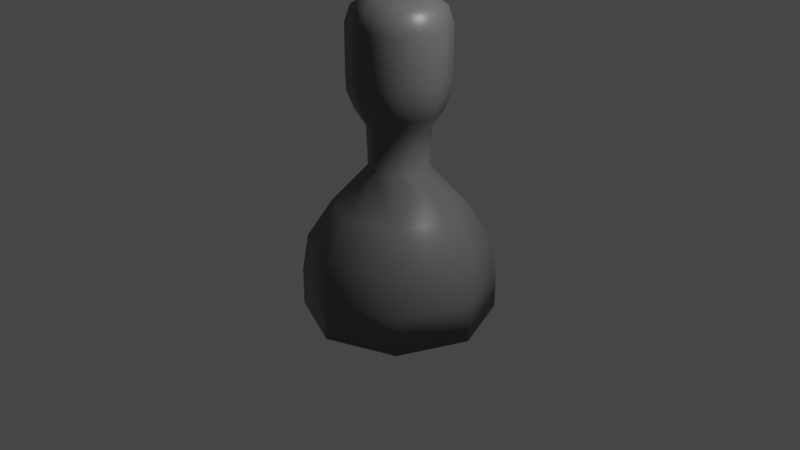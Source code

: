 # Source: thruster_01.blend  (saved by Blender 2.90.8; exported with 4.5.12 LTS)
import bpy
from mathutils import Matrix  # noqa: F401  (used for matrix-valued properties, if any)

bpy.ops.wm.read_factory_settings(use_empty=True)
scene = bpy.context.scene
scene.name = 'Scene'

# ---- collections
col_collection = bpy.data.collections.new('Collection'); scene.collection.children.link(col_collection)

# ---- materials (node trees are filled in below, after node groups)
mat_material = bpy.data.materials.new('Material')
mat_material.alpha_threshold = 0.0
mat_material.use_transparent_shadow = False
mat_material.line_color = (0.0, 0.0, 0.0, 1.0)

# ---- material node trees
mat_material.use_nodes = True; mat_material.node_tree.nodes.clear()
_N = mat_material.node_tree.nodes; _L = mat_material.node_tree.links
n0 = _N.new('ShaderNodeOutputMaterial'); n0.name = 'Material Output'; n0.location = (300, 300)
n1 = _N.new('ShaderNodeBsdfPrincipled'); n1.name = 'Principled BSDF'; n1.location = (10, 300)
n1.distribution = 'GGX'
n1.subsurface_method = 'BURLEY'
n1.inputs[0].default_value = (0.1452, 0.1452, 0.1452, 1.0)
n1.inputs[2].default_value = 0.4
n1.inputs[3].default_value = 1.45
n1.inputs[27].default_value = (0.0, 0.0, 0.0, 1.0)
n1.inputs[28].default_value = 1.0
_L.new(n1.outputs[0], n0.inputs[0])
n0.is_active_output = True

# ---- world
world_world = bpy.data.worlds.new('World'); scene.world = world_world
world_world.use_nodes = True; world_world.node_tree.nodes.clear()
_N = world_world.node_tree.nodes; _L = world_world.node_tree.links
n0 = _N.new('ShaderNodeOutputWorld'); n0.name = 'World Output'; n0.location = (300, 300)
n1 = _N.new('ShaderNodeBackground'); n1.name = 'Background'; n1.location = (10, 300)
n1.inputs[0].default_value = (0.05088, 0.05088, 0.05088, 1.0)
_L.new(n1.outputs[0], n0.inputs[0])
n0.is_active_output = True
world_world.color = (0.05088, 0.05088, 0.05088)
world_world.use_sun_shadow = False
world_world.sun_shadow_jitter_overblur = 0.0

# ---- cameras
cam_camera = bpy.data.cameras.new('Camera')
cam_camera.clip_end = 100.0
cam_camera.ortho_scale = 7.314

# ---- lights
light_light = bpy.data.lights.new('Light', 'POINT')
light_light.transmission_factor = 0.0
light_light.energy = 1000.0
light_light.shadow_soft_size = 0.1
light_light.shadow_maximum_resolution = 0.006
light_light.use_absolute_resolution = True

# ---- meshes
me_cube = bpy.data.meshes.new('Cube')
me_cube.from_pydata([(0.2278, 0.2278, 1.0), (0.707, 0.707, -1.0), (0.2278, -0.2278, 1.0), (0.707, -0.707, -1.0), (-0.2278, 0.2278, 1.0), (-0.707, 0.707, -1.0), (-0.2278, -0.2278, 1.0), (-0.707, -0.707, -1.0), (-1.0, 0.0, -1.0), (0.3222, -4.853e-10, 1.0), (-0.3222, -4.853e-10, 1.0), (1.0, 0.0, -1.0), (0.0, 1.0, -1.0), (0.0, -0.3222, 1.0), (0.0, -1.0, -1.0), (0.0, 0.3222, 1.0), (-0.9179, 0.0, -0.6077), (0.0, -0.5065, 1.362), (0.2187, 0.2187, 0.6), (0.4801, 0.4801, 0.2), (0.6617, 0.6617, -0.2), (0.707, 0.707, -0.6), (-0.707, -0.707, -0.6), (-0.6617, -0.6617, -0.2), (-0.4801, -0.4801, 0.2), (-0.2187, -0.2187, 0.6), (0.2187, -0.2187, 0.6), (0.4801, -0.4801, 0.2), (0.6617, -0.6617, -0.2), (0.707, -0.707, -0.6), (-0.2187, 0.2187, 0.6), (-0.4801, 0.4801, 0.2), (-0.6617, 0.6617, -0.2), (-0.707, 0.707, -0.6), (0.3093, -4.853e-10, 0.6), (0.6791, 0.0, 0.2), (0.936, 0.0, -0.2), (1.0, 0.0, -0.6), (-0.3093, -4.853e-10, 0.6), (-0.6791, 0.0, 0.2), (-0.936, 0.0, -0.2), (-1.0, 0.0, -0.6), (0.0, 0.3093, 0.6), (0.0, 0.6791, 0.2), (0.0, 0.936, -0.2), (0.0, 1.0, -0.6), (0.0, -0.3093, 0.6), (0.0, -0.6791, 0.2), (0.0, -0.936, -0.2), (0.0, -1.0, -0.6), (0.0, -0.4407, 1.191), (-0.3116, -0.3116, 1.191), (0.4407, -5.748e-10, 1.191), (0.3116, -0.3116, 1.191), (-0.4407, -5.748e-10, 1.191), (-0.3116, 0.3116, 1.191), (0.0, 0.4407, 1.191), (0.3116, 0.3116, 1.191), (0.0, -0.5152, 1.517), (-0.3581, -0.3581, 1.362), (0.5065, -7.982e-10, 1.362), (0.3581, -0.3581, 1.362), (-0.5065, -7.982e-10, 1.362), (-0.3581, 0.3581, 1.362), (0.0, 0.5065, 1.362), (0.3581, 0.3581, 1.362), (0.0, -0.5152, 2.038), (-0.3643, -0.3643, 1.517), (0.5152, -8.943e-10, 1.517), (0.3643, -0.3643, 1.517), (-0.5152, -8.943e-10, 1.517), (-0.3643, 0.3643, 1.517), (0.0, 0.5152, 1.517), (0.3643, 0.3643, 1.517), (0.0, -0.4581, 2.21), (-0.3643, -0.3643, 2.038), (0.5152, -8.943e-10, 2.038), (0.3643, -0.3643, 2.038), (-0.5152, -8.943e-10, 2.038), (-0.3643, 0.3643, 2.038), (0.0, 0.5152, 2.038), (0.3643, 0.3643, 2.038), (0.0, -0.3043, 2.31), (-0.3238, -0.3238, 2.21), (0.4581, -1.145e-09, 2.21), (0.3238, -0.3238, 2.21), (-0.4581, -1.145e-09, 2.21), (-0.3238, 0.3238, 2.21), (0.0, 0.4581, 2.21), (0.3238, 0.3238, 2.21), (-0.9179, 0.0, -1.0), (-0.2151, -0.2151, 2.31), (0.3043, -1.827e-09, 2.31), (0.2151, -0.2151, 2.31), (-0.3043, -1.827e-09, 2.31), (-0.2151, 0.2151, 2.31), (0.0, 0.3043, 2.31), (0.2151, 0.2151, 2.31), (0.0, -1.827e-09, 2.31), (-0.649, -0.649, -1.0), (0.0, 0.9179, -1.0), (-0.649, 0.649, -1.0), (0.0, -0.9179, -1.0), (0.649, -0.649, -1.0), (0.9179, 0.0, -1.0), (0.649, 0.649, -1.0), (-0.825, 0.0, -0.1975), (-0.649, -0.649, -0.6077), (0.0, 0.9179, -0.6077), (-0.649, 0.649, -0.6077), (0.0, -0.9179, -0.6077), (0.649, -0.649, -0.6077), (0.9179, 0.0, -0.6077), (0.649, 0.649, -0.6077), (-0.5708, 0.0, 0.1975), (-0.5833, -0.5833, -0.1975), (6.704e-10, 0.825, -0.1975), (-0.5833, 0.5833, -0.1975), (6.704e-10, -0.825, -0.1975), (0.5833, -0.5833, -0.1975), (0.825, 0.0, -0.1975), (0.5833, 0.5833, -0.1975), (-0.2094, 0.0, 0.5963), (-0.4035, -0.4035, 0.1975), (2.528e-09, 0.5708, 0.1975), (-0.4035, 0.4035, 0.1975), (2.528e-09, -0.5708, 0.1975), (0.4035, -0.4035, 0.1975), (0.5708, 0.0, 0.1975), (0.4035, 0.4035, 0.1975), (-0.2094, 0.0, 0.9988), (-0.148, -0.148, 0.5963), (1.105e-09, 0.2094, 0.5963), (-0.148, 0.148, 0.5963), (1.105e-09, -0.2094, 0.5963), (0.148, -0.148, 0.5963), (0.2094, 0.0, 0.5963), (0.148, 0.148, 0.5963), (-0.3326, 0.0, 1.185), (-0.148, -0.148, 0.9988), (1.105e-09, 0.2094, 0.9988), (-0.148, 0.148, 0.9988), (1.105e-09, -0.2094, 0.9988), (0.148, -0.148, 0.9988), (0.2094, 0.0, 0.9988), (0.148, 0.148, 0.9988), (-0.3836, 0.0, 1.356), (-0.2351, -0.2351, 1.185), (-2.653e-10, 0.3326, 1.185), (-0.2351, 0.2351, 1.185), (-2.653e-10, -0.3326, 1.185), (0.2351, -0.2351, 1.185), (0.3326, 0.0, 1.185), (0.2351, 0.2351, 1.185), (-0.3927, 0.0, 1.512), (-0.2712, -0.2712, 1.356), (-4.769e-11, 0.3836, 1.356), (-0.2712, 0.2712, 1.356), (-4.769e-11, -0.3836, 1.356), (0.2712, -0.2712, 1.356), (0.3836, 0.0, 1.356), (0.2712, 0.2712, 1.356), (-0.3927, 0.0, 2.036), (-0.2776, -0.2776, 1.512), (-1.271e-10, 0.3927, 1.512), (-0.2776, 0.2776, 1.512), (-1.271e-10, -0.3927, 1.512), (0.2776, -0.2776, 1.512), (0.3927, 0.0, 1.512), (0.2776, 0.2776, 1.512), (-0.3126, 0.0, 2.21), (-0.2776, -0.2776, 2.036), (-1.271e-10, 0.3927, 2.036), (-0.2776, 0.2776, 2.036), (-1.271e-10, -0.3927, 2.036), (0.2776, -0.2776, 2.036), (0.3927, 0.0, 2.036), (0.2776, 0.2776, 2.036), (-0.221, -0.221, 2.21), (5.715e-10, 0.3126, 2.21), (-0.221, 0.221, 2.21), (5.715e-10, -0.3126, 2.21), (0.221, -0.221, 2.21), (0.3126, 0.0, 2.21), (0.221, 0.221, 2.21), (5.715e-10, 0.0, 2.21)], [], [(9, 0, 57, 52), (46, 13, 6, 25), (38, 10, 4, 30), (7, 8, 90, 99), (34, 9, 2, 26), (42, 15, 0, 18), (18, 0, 9, 34), (14, 7, 99, 102), (25, 6, 10, 38), (6, 13, 50, 51), (0, 15, 56, 57), (11, 3, 103, 104), (30, 4, 15, 42), (3, 14, 102, 103), (26, 2, 13, 46), (13, 2, 53, 50), (3, 29, 49, 14), (29, 28, 48, 49), (28, 27, 47, 48), (27, 26, 46, 47), (5, 33, 45, 12), (33, 32, 44, 45), (32, 31, 43, 44), (31, 30, 42, 43), (7, 22, 41, 8), (22, 23, 40, 41), (23, 24, 39, 40), (24, 25, 38, 39), (1, 21, 37, 11), (21, 20, 36, 37), (20, 19, 35, 36), (19, 18, 34, 35), (12, 45, 21, 1), (45, 44, 20, 21), (44, 43, 19, 20), (43, 42, 18, 19), (11, 37, 29, 3), (37, 36, 28, 29), (36, 35, 27, 28), (35, 34, 26, 27), (8, 41, 33, 5), (41, 40, 32, 33), (40, 39, 31, 32), (39, 38, 30, 31), (14, 49, 22, 7), (49, 48, 23, 22), (48, 47, 24, 23), (47, 46, 25, 24), (54, 51, 59, 62), (50, 53, 61, 17), (51, 50, 17, 59), (55, 54, 62, 63), (4, 10, 54, 55), (2, 9, 52, 53), (10, 6, 51, 54), (15, 4, 55, 56), (59, 17, 58, 67), (63, 62, 70, 71), (60, 65, 73, 68), (64, 63, 71, 72), (57, 56, 64, 65), (53, 52, 60, 61), (56, 55, 63, 64), (52, 57, 65, 60), (68, 73, 81, 76), (72, 71, 79, 80), (69, 68, 76, 77), (73, 72, 80, 81), (17, 61, 69, 58), (62, 59, 67, 70), (65, 64, 72, 73), (61, 60, 68, 69), (77, 76, 84, 85), (81, 80, 88, 89), (78, 75, 83, 86), (66, 77, 85, 74), (71, 70, 78, 79), (67, 58, 66, 75), (58, 69, 77, 66), (70, 67, 75, 78), (74, 85, 93, 82), (83, 74, 82, 91), (87, 86, 94, 95), (84, 89, 97, 92), (80, 79, 87, 88), (76, 81, 89, 84), (79, 78, 86, 87), (75, 66, 74, 83), (98, 94, 91, 82), (96, 95, 94, 98), (97, 96, 98, 92), (92, 98, 82, 93), (86, 83, 91, 94), (89, 88, 96, 97), (85, 84, 92, 93), (88, 87, 95, 96), (102, 99, 107, 110), (101, 100, 108, 109), (105, 104, 112, 113), (104, 103, 111, 112), (1, 11, 104, 105), (12, 1, 105, 100), (8, 5, 101, 90), (5, 12, 100, 101), (113, 112, 120, 121), (112, 111, 119, 120), (108, 113, 121, 116), (107, 16, 106, 115), (90, 101, 109, 16), (103, 102, 110, 111), (99, 90, 16, 107), (100, 105, 113, 108), (116, 121, 129, 124), (115, 106, 114, 123), (119, 118, 126, 127), (106, 117, 125, 114), (109, 108, 116, 117), (110, 107, 115, 118), (16, 109, 117, 106), (111, 110, 118, 119), (127, 126, 134, 135), (114, 125, 133, 122), (126, 123, 131, 134), (125, 124, 132, 133), (120, 119, 127, 128), (121, 120, 128, 129), (117, 116, 124, 125), (118, 115, 123, 126), (133, 132, 140, 141), (137, 136, 144, 145), (136, 135, 143, 144), (132, 137, 145, 140), (123, 114, 122, 131), (124, 129, 137, 132), (128, 127, 135, 136), (129, 128, 136, 137), (144, 143, 151, 152), (140, 145, 153, 148), (139, 130, 138, 147), (143, 142, 150, 151), (134, 131, 139, 142), (122, 133, 141, 130), (135, 134, 142, 143), (131, 122, 130, 139), (147, 138, 146, 155), (151, 150, 158, 159), (138, 149, 157, 146), (150, 147, 155, 158), (145, 144, 152, 153), (141, 140, 148, 149), (142, 139, 147, 150), (130, 141, 149, 138), (146, 157, 165, 154), (158, 155, 163, 166), (157, 156, 164, 165), (161, 160, 168, 169), (148, 153, 161, 156), (152, 151, 159, 160), (153, 152, 160, 161), (149, 148, 156, 157), (165, 164, 172, 173), (169, 168, 176, 177), (168, 167, 175, 176), (164, 169, 177, 172), (159, 158, 166, 167), (155, 146, 154, 163), (156, 161, 169, 164), (160, 159, 167, 168), (172, 177, 184, 179), (171, 162, 170, 178), (175, 174, 181, 182), (162, 173, 180, 170), (166, 163, 171, 174), (154, 165, 173, 162), (167, 166, 174, 175), (163, 154, 162, 171), (185, 183, 182, 181), (179, 184, 183, 185), (180, 179, 185, 170), (170, 185, 181, 178), (176, 175, 182, 183), (177, 176, 183, 184), (173, 172, 179, 180), (174, 171, 178, 181)])
me_cube.polygons.foreach_set('use_smooth', [1, 1, 1, 0, 1, 1, 1, 0, 1, 1, 1, 0, 1, 0, 1, 1, 1, 1, 1, 1, 1, 1, 1, 1, 1, 1, 1, 1, 1, 1, 1, 1, 1, 1, 1, 1, 1, 1, 1, 1, 1, 1, 1, 1, 1, 1, 1, 1, 1, 1, 1, 1, 1, 1, 1, 1, 1, 1, 1, 1, 1, 1, 1, 1, 1, 1, 1, 1, 1, 1, 1, 1, 1, 1, 1, 1, 1, 1, 1, 1, 1, 1, 1, 1, 1, 1, 1, 1, 1, 1, 1, 1, 1, 1, 1, 1, 1, 1, 1, 1, 0, 0, 0, 0, 1, 1, 1, 1, 1, 1, 1, 1, 1, 1, 1, 1, 1, 1, 1, 1, 1, 1, 1, 1, 1, 1, 1, 1, 1, 1, 1, 1, 1, 1, 1, 1, 1, 1, 1, 1, 1, 1, 1, 1, 1, 1, 1, 1, 1, 1, 1, 1, 1, 1, 1, 1, 1, 1, 1, 1, 1, 1, 1, 1, 1, 1, 1, 1, 1, 1, 1, 1, 1, 1, 1, 1, 1, 1, 1, 1, 1, 1, 1, 1])
_uv = me_cube.uv_layers.new(name='UVMap')
_uv.uv.foreach_set('vector', [0.4477, 0.3102, 0.4857, 0.3102, 0.4926, 0.3399, 0.4407, 0.3399, 0.09932, 0.251, 0.09749, 0.1894, 0.1244, 0.1891, 0.1251, 0.2507, 0.7093, 0.251, 0.7075, 0.1894, 0.7344, 0.1891, 0.7351, 0.2507, 0.8593, 0.5474, 0.9682, 0.5023, 0.9682, 0.5149, 0.8682, 0.5563, 0.3074, 0.2483, 0.3092, 0.3099, 0.2823, 0.3102, 0.2816, 0.2486, 0.5107, 0.2483, 0.5125, 0.3099, 0.4857, 0.3102, 0.4849, 0.2486, 0.4849, 0.2486, 0.4857, 0.3102, 0.4477, 0.3102, 0.4484, 0.2486, 0.8141, 0.6562, 0.8593, 0.5474, 0.8682, 0.5563, 0.8268, 0.6562, 0.1251, 0.2507, 0.1244, 0.1891, 0.1623, 0.1891, 0.1616, 0.2507, 0.1244, 0.1891, 0.09749, 0.1894, 0.08061, 0.1599, 0.1174, 0.1594, 0.4857, 0.3102, 0.5125, 0.3099, 0.5294, 0.3394, 0.4926, 0.3399, 0.9682, 0.8102, 0.8593, 0.7651, 0.8682, 0.7562, 0.9682, 0.7976, 0.7351, 0.2507, 0.7344, 0.1891, 0.7724, 0.1891, 0.7716, 0.2507, 0.8593, 0.7651, 0.8141, 0.6562, 0.8268, 0.6562, 0.8682, 0.7562, 0.2816, 0.2486, 0.2823, 0.3102, 0.2443, 0.3102, 0.2451, 0.2486, 0.2443, 0.3102, 0.2823, 0.3102, 0.2893, 0.3399, 0.2373, 0.3399, 0.3223, 0.003581, 0.3223, 0.06516, 0.2043, 0.06516, 0.2043, 0.003581, 0.3223, 0.06516, 0.3185, 0.1266, 0.2081, 0.1266, 0.2043, 0.06516, 0.3185, 0.1266, 0.3033, 0.1877, 0.2233, 0.1877, 0.2081, 0.1266, 0.3033, 0.1877, 0.2816, 0.2486, 0.2451, 0.2486, 0.2233, 0.1877, 0.6944, 0.4957, 0.6944, 0.4341, 0.8123, 0.4341, 0.8123, 0.4957, 0.6944, 0.4341, 0.6982, 0.3726, 0.8086, 0.3726, 0.8123, 0.4341, 0.6982, 0.3726, 0.7133, 0.3115, 0.7934, 0.3115, 0.8086, 0.3726, 0.7133, 0.3115, 0.7351, 0.2507, 0.7716, 0.2507, 0.7934, 0.3115, 0.08442, 0.4957, 0.08442, 0.4341, 0.2023, 0.4341, 0.2023, 0.4957, 0.08442, 0.4341, 0.08819, 0.3726, 0.1986, 0.3726, 0.2023, 0.4341, 0.08819, 0.3726, 0.1033, 0.3115, 0.1834, 0.3115, 0.1986, 0.3726, 0.1033, 0.3115, 0.1251, 0.2507, 0.1616, 0.2507, 0.1834, 0.3115, 0.5256, 0.003581, 0.5256, 0.06516, 0.4077, 0.06516, 0.4077, 0.00358, 0.5256, 0.06516, 0.5218, 0.1266, 0.4115, 0.1266, 0.4077, 0.06516, 0.5218, 0.1266, 0.5067, 0.1877, 0.4266, 0.1877, 0.4115, 0.1266, 0.5067, 0.1877, 0.4849, 0.2486, 0.4484, 0.2486, 0.4266, 0.1877, 0.609, 0.002472, 0.609, 0.06406, 0.5256, 0.06516, 0.5256, 0.003581, 0.609, 0.06406, 0.5999, 0.1256, 0.5218, 0.1266, 0.5256, 0.06516, 0.5999, 0.1256, 0.5633, 0.187, 0.5067, 0.1877, 0.5218, 0.1266, 0.8136, 0.8122, 0.8663, 0.834, 0.8663, 0.8704, 0.8136, 0.8922, 0.4057, 0.002472, 0.4057, 0.06406, 0.3223, 0.06516, 0.3223, 0.003581, 0.4057, 0.06406, 0.3966, 0.1256, 0.3185, 0.1266, 0.3223, 0.06516, 0.3966, 0.1256, 0.36, 0.187, 0.3033, 0.1877, 0.3185, 0.1266, 0.5602, 0.8107, 0.6128, 0.8325, 0.6128, 0.8689, 0.5602, 0.8907, 0.611, 0.4968, 0.611, 0.4352, 0.6944, 0.4341, 0.6944, 0.4957, 0.611, 0.4352, 0.6201, 0.3737, 0.6982, 0.3726, 0.6944, 0.4341, 0.6201, 0.3737, 0.6567, 0.3123, 0.7133, 0.3115, 0.6982, 0.3726, 0.6134, 0.8107, 0.666, 0.8325, 0.666, 0.8689, 0.6134, 0.8907, 0.001007, 0.4968, 0.001007, 0.4352, 0.08442, 0.4341, 0.08442, 0.4957, 0.001007, 0.4352, 0.01012, 0.3737, 0.08819, 0.3726, 0.08442, 0.4341, 0.01012, 0.3737, 0.04669, 0.3123, 0.1033, 0.3115, 0.08819, 0.3726, 0.8668, 0.8122, 0.9194, 0.834, 0.9194, 0.8704, 0.8668, 0.8922, 0.1693, 0.1594, 0.1174, 0.1594, 0.1135, 0.133, 0.1732, 0.133, 0.2373, 0.3399, 0.2893, 0.3399, 0.2932, 0.3662, 0.2335, 0.3662, 0.1174, 0.1594, 0.08061, 0.1599, 0.07126, 0.1336, 0.1135, 0.133, 0.7274, 0.1594, 0.6906, 0.1599, 0.6813, 0.1336, 0.7235, 0.133, 0.7344, 0.1891, 0.7075, 0.1894, 0.6906, 0.1599, 0.7274, 0.1594, 0.2823, 0.3102, 0.3092, 0.3099, 0.3261, 0.3394, 0.2893, 0.3399, 0.1623, 0.1891, 0.1244, 0.1891, 0.1174, 0.1594, 0.1693, 0.1594, 0.7724, 0.1891, 0.7344, 0.1891, 0.7274, 0.1594, 0.7794, 0.1594, 0.1135, 0.133, 0.07126, 0.1336, 0.07001, 0.1096, 0.113, 0.1091, 0.7235, 0.133, 0.6813, 0.1336, 0.68, 0.1096, 0.723, 0.1091, 0.4368, 0.3662, 0.4965, 0.3662, 0.497, 0.3902, 0.4363, 0.3902, 0.7832, 0.133, 0.7235, 0.133, 0.723, 0.1091, 0.7838, 0.1091, 0.4926, 0.3399, 0.5294, 0.3394, 0.5388, 0.3657, 0.4965, 0.3662, 0.2893, 0.3399, 0.3261, 0.3394, 0.3354, 0.3657, 0.2932, 0.3662, 0.7794, 0.1594, 0.7274, 0.1594, 0.7235, 0.133, 0.7832, 0.133, 0.4407, 0.3399, 0.4926, 0.3399, 0.4965, 0.3662, 0.4368, 0.3662, 0.4363, 0.3902, 0.497, 0.3902, 0.497, 0.4704, 0.4363, 0.4704, 0.7838, 0.1091, 0.723, 0.1091, 0.723, 0.02883, 0.7838, 0.02883, 0.2937, 0.3902, 0.3367, 0.3896, 0.3367, 0.4699, 0.2937, 0.4704, 0.497, 0.3902, 0.54, 0.3896, 0.54, 0.4699, 0.497, 0.4704, 0.2335, 0.3662, 0.2932, 0.3662, 0.2937, 0.3902, 0.2329, 0.3902, 0.1732, 0.133, 0.1135, 0.133, 0.113, 0.1091, 0.1737, 0.1091, 0.4965, 0.3662, 0.5388, 0.3657, 0.54, 0.3896, 0.497, 0.3902, 0.2932, 0.3662, 0.3354, 0.3657, 0.3367, 0.3896, 0.2937, 0.3902, 0.2937, 0.4704, 0.3367, 0.4699, 0.3285, 0.4963, 0.2903, 0.4968, 0.497, 0.4704, 0.54, 0.4699, 0.5319, 0.4963, 0.4937, 0.4968, 0.1737, 0.02883, 0.113, 0.02883, 0.1164, 0.002472, 0.1704, 0.002472, 0.2329, 0.4704, 0.2937, 0.4704, 0.2903, 0.4968, 0.2363, 0.4968, 0.723, 0.1091, 0.68, 0.1096, 0.68, 0.0294, 0.723, 0.02883, 0.113, 0.1091, 0.07001, 0.1096, 0.07001, 0.0294, 0.113, 0.02883, 0.2329, 0.3902, 0.2937, 0.3902, 0.2937, 0.4704, 0.2329, 0.4704, 0.1737, 0.1091, 0.113, 0.1091, 0.113, 0.02883, 0.1737, 0.02883, 0.7159, 0.5705, 0.7366, 0.5206, 0.7533, 0.5374, 0.7396, 0.5705, 0.7366, 0.6204, 0.7159, 0.5705, 0.7396, 0.5705, 0.7533, 0.6036, 0.7366, 0.6631, 0.7865, 0.6424, 0.7865, 0.6661, 0.7533, 0.6798, 0.7865, 0.7835, 0.7366, 0.7628, 0.7533, 0.7461, 0.7865, 0.7598, 0.7838, 0.02883, 0.723, 0.02883, 0.7264, 0.002472, 0.7804, 0.002472, 0.4363, 0.4704, 0.497, 0.4704, 0.4937, 0.4968, 0.4397, 0.4968, 0.723, 0.02883, 0.68, 0.0294, 0.6882, 0.00298, 0.7264, 0.002472, 0.113, 0.02883, 0.07001, 0.0294, 0.07815, 0.00298, 0.1164, 0.002472, 0.7865, 0.5705, 0.7865, 0.6174, 0.7533, 0.6036, 0.7396, 0.5705, 0.7396, 0.713, 0.7533, 0.6798, 0.7865, 0.6661, 0.7865, 0.713, 0.7533, 0.7461, 0.7396, 0.713, 0.7865, 0.713, 0.7865, 0.7598, 0.7865, 0.5237, 0.7865, 0.5705, 0.7396, 0.5705, 0.7533, 0.5374, 0.7865, 0.641, 0.7366, 0.6204, 0.7533, 0.6036, 0.7865, 0.6174, 0.7366, 0.7628, 0.7159, 0.713, 0.7396, 0.713, 0.7533, 0.7461, 0.7366, 0.5206, 0.7865, 0.5, 0.7865, 0.5237, 0.7533, 0.5374, 0.7159, 0.713, 0.7366, 0.6631, 0.7533, 0.6798, 0.7396, 0.713, 0.3742, 0.5028, 0.4508, 0.5018, 0.4508, 0.5621, 0.3742, 0.5632, 0.9225, 0.4982, 0.8143, 0.4982, 0.8143, 0.4379, 0.9225, 0.4379, 0.1092, 0.9975, 0.000924, 0.9975, 0.000924, 0.9371, 0.1092, 0.9371, 0.3724, 0.9965, 0.2958, 0.9975, 0.2958, 0.9371, 0.3724, 0.9361, 0.6059, 0.5459, 0.7148, 0.5008, 0.7148, 0.5135, 0.6148, 0.5549, 0.5607, 0.6548, 0.6059, 0.5459, 0.6148, 0.5549, 0.5734, 0.6548, 0.7148, 0.8088, 0.6059, 0.7636, 0.6148, 0.7547, 0.7148, 0.7961, 0.6059, 0.7636, 0.5607, 0.6548, 0.5734, 0.6548, 0.6148, 0.7547, 0.1092, 0.9371, 0.000924, 0.9371, 0.006405, 0.8738, 0.1037, 0.8738, 0.3724, 0.9361, 0.2958, 0.9371, 0.2903, 0.8738, 0.3591, 0.8729, 0.1857, 0.9361, 0.1092, 0.9371, 0.1037, 0.8738, 0.1725, 0.8729, 0.4508, 0.5621, 0.559, 0.5621, 0.5535, 0.6255, 0.4563, 0.6255, 0.9991, 0.4972, 0.9225, 0.4982, 0.9225, 0.4379, 0.9991, 0.4368, 0.2958, 0.9975, 0.1876, 0.9975, 0.1876, 0.9371, 0.2958, 0.9371, 0.4508, 0.5018, 0.559, 0.5018, 0.559, 0.5621, 0.4508, 0.5621, 0.1857, 0.9965, 0.1092, 0.9975, 0.1092, 0.9371, 0.1857, 0.9361, 0.1725, 0.8729, 0.1037, 0.8738, 0.0887, 0.8125, 0.1363, 0.8119, 0.4563, 0.6255, 0.5535, 0.6255, 0.5385, 0.6868, 0.4712, 0.6868, 0.2903, 0.8738, 0.1931, 0.8738, 0.208, 0.8125, 0.2753, 0.8125, 0.9859, 0.3736, 0.917, 0.3745, 0.9021, 0.3132, 0.9497, 0.3126, 0.9225, 0.4379, 0.8143, 0.4379, 0.8198, 0.3745, 0.917, 0.3745, 0.3742, 0.5632, 0.4508, 0.5621, 0.4563, 0.6255, 0.3874, 0.6264, 0.9991, 0.4368, 0.9225, 0.4379, 0.917, 0.3745, 0.9859, 0.3736, 0.2958, 0.9371, 0.1876, 0.9371, 0.1931, 0.8738, 0.2903, 0.8738, 0.2753, 0.8125, 0.208, 0.8125, 0.2294, 0.7504, 0.2541, 0.7504, 0.6116, 0.8915, 0.6116, 0.9587, 0.5602, 0.9374, 0.5602, 0.9128, 0.8136, 0.9602, 0.8136, 0.8929, 0.865, 0.9142, 0.865, 0.9389, 0.9021, 0.3132, 0.8348, 0.3132, 0.8561, 0.2511, 0.8808, 0.2511, 0.3591, 0.8729, 0.2903, 0.8738, 0.2753, 0.8125, 0.323, 0.8119, 0.1037, 0.8738, 0.006405, 0.8738, 0.0214, 0.8125, 0.0887, 0.8125, 0.917, 0.3745, 0.8198, 0.3745, 0.8348, 0.3132, 0.9021, 0.3132, 0.3874, 0.6264, 0.4563, 0.6255, 0.4712, 0.6868, 0.4236, 0.6874, 0.8808, 0.2511, 0.8561, 0.2511, 0.8561, 0.1892, 0.8808, 0.1892, 0.06741, 0.7504, 0.04272, 0.7504, 0.04272, 0.6884, 0.06741, 0.6884, 0.2715, 0.7502, 0.2541, 0.7504, 0.2541, 0.6884, 0.2715, 0.6882, 0.08487, 0.7502, 0.06741, 0.7504, 0.06741, 0.6884, 0.08487, 0.6882, 0.4712, 0.6868, 0.5385, 0.6868, 0.5172, 0.7489, 0.4925, 0.7489, 0.7158, 0.949, 0.7158, 0.8818, 0.7672, 0.903, 0.7672, 0.9277, 0.6648, 0.8915, 0.6648, 0.9587, 0.6134, 0.9374, 0.6134, 0.9128, 0.0887, 0.8125, 0.0214, 0.8125, 0.04272, 0.7504, 0.06741, 0.7504, 0.2715, 0.6882, 0.2541, 0.6884, 0.2613, 0.66, 0.2891, 0.6596, 0.08487, 0.6882, 0.06741, 0.6884, 0.07467, 0.66, 0.1024, 0.6596, 0.4925, 0.8108, 0.5172, 0.8108, 0.5245, 0.8393, 0.4853, 0.8393, 0.2541, 0.6884, 0.2294, 0.6884, 0.2221, 0.66, 0.2613, 0.66, 0.4751, 0.7491, 0.4925, 0.7489, 0.4925, 0.8108, 0.4751, 0.8111, 0.8982, 0.2509, 0.8808, 0.2511, 0.8808, 0.1892, 0.8982, 0.1889, 0.2541, 0.7504, 0.2294, 0.7504, 0.2294, 0.6884, 0.2541, 0.6884, 0.4925, 0.7489, 0.5172, 0.7489, 0.5172, 0.8108, 0.4925, 0.8108, 0.4853, 0.8393, 0.5245, 0.8393, 0.5275, 0.8655, 0.4823, 0.8655, 0.2613, 0.66, 0.2221, 0.66, 0.2191, 0.6338, 0.2643, 0.6338, 0.9158, 0.1604, 0.888, 0.1607, 0.891, 0.1345, 0.923, 0.1341, 0.4575, 0.8396, 0.4853, 0.8393, 0.4823, 0.8655, 0.4503, 0.8659, 0.06741, 0.6884, 0.04272, 0.6884, 0.03545, 0.66, 0.07467, 0.66, 0.8808, 0.1892, 0.8561, 0.1892, 0.8488, 0.1607, 0.888, 0.1607, 0.4751, 0.8111, 0.4925, 0.8108, 0.4853, 0.8393, 0.4575, 0.8396, 0.8982, 0.1889, 0.8808, 0.1892, 0.888, 0.1607, 0.9158, 0.1604, 0.923, 0.1341, 0.891, 0.1345, 0.8916, 0.1106, 0.9243, 0.1101, 0.4503, 0.8659, 0.4823, 0.8655, 0.4817, 0.8894, 0.449, 0.8899, 0.891, 0.1345, 0.8458, 0.1345, 0.8453, 0.1106, 0.8916, 0.1106, 0.07767, 0.6338, 0.03244, 0.6338, 0.03191, 0.6098, 0.07821, 0.6098, 0.1024, 0.6596, 0.07467, 0.66, 0.07767, 0.6338, 0.1097, 0.6334, 0.2891, 0.6596, 0.2613, 0.66, 0.2643, 0.6338, 0.2963, 0.6334, 0.07467, 0.66, 0.03545, 0.66, 0.03244, 0.6338, 0.07767, 0.6338, 0.888, 0.1607, 0.8488, 0.1607, 0.8458, 0.1345, 0.891, 0.1345, 0.8916, 0.1106, 0.8453, 0.1106, 0.8453, 0.02988, 0.8916, 0.02988, 0.07821, 0.6098, 0.03191, 0.6098, 0.03191, 0.5291, 0.07821, 0.5291, 0.2976, 0.6094, 0.2649, 0.6098, 0.2649, 0.5291, 0.2976, 0.5287, 0.111, 0.6094, 0.07821, 0.6098, 0.07821, 0.5291, 0.111, 0.5287, 0.2643, 0.6338, 0.2191, 0.6338, 0.2186, 0.6098, 0.2649, 0.6098, 0.4823, 0.8655, 0.5275, 0.8655, 0.528, 0.8894, 0.4817, 0.8894, 0.1097, 0.6334, 0.07767, 0.6338, 0.07821, 0.6098, 0.111, 0.6094, 0.2963, 0.6334, 0.2643, 0.6338, 0.2649, 0.6098, 0.2976, 0.6094, 0.111, 0.5287, 0.07821, 0.5291, 0.07349, 0.5021, 0.09956, 0.5018, 0.4817, 0.9701, 0.528, 0.9701, 0.5233, 0.9972, 0.4865, 0.9972, 0.2649, 0.5291, 0.2186, 0.5291, 0.2233, 0.5021, 0.2601, 0.5021, 0.9243, 0.02944, 0.8916, 0.02988, 0.8868, 0.002825, 0.9129, 0.002479, 0.449, 0.8899, 0.4817, 0.8894, 0.4817, 0.9701, 0.449, 0.9706, 0.9243, 0.1101, 0.8916, 0.1106, 0.8916, 0.02988, 0.9243, 0.02944, 0.2649, 0.6098, 0.2186, 0.6098, 0.2186, 0.5291, 0.2649, 0.5291, 0.4817, 0.8894, 0.528, 0.8894, 0.528, 0.9701, 0.4817, 0.9701, 0.8126, 0.8328, 0.8126, 0.8809, 0.7785, 0.8668, 0.7644, 0.8328, 0.7158, 0.8328, 0.7299, 0.7988, 0.764, 0.7847, 0.764, 0.8328, 0.7299, 0.8668, 0.7158, 0.8328, 0.764, 0.8328, 0.764, 0.8809, 0.8126, 0.7847, 0.8126, 0.8328, 0.7644, 0.8328, 0.7785, 0.7988, 0.2976, 0.5287, 0.2649, 0.5291, 0.2601, 0.5021, 0.2862, 0.5018, 0.07821, 0.5291, 0.03191, 0.5291, 0.03663, 0.5021, 0.07349, 0.5021, 0.8916, 0.02988, 0.8453, 0.02988, 0.85, 0.002825, 0.8868, 0.002825, 0.449, 0.9706, 0.4817, 0.9701, 0.4865, 0.9972, 0.4604, 0.9975])
me_cube.materials.append(mat_material)
me_cube.use_remesh_preserve_volume = False
me_cube.use_remesh_preserve_attributes = False
me_cube.use_mirror_vertex_groups = False
me_cube.update()

# ---- objects
ob_cube = bpy.data.objects.new('Cube', me_cube)
ob_light = bpy.data.objects.new('Light', light_light)
ob_camera = bpy.data.objects.new('Camera', cam_camera)

# ---- transforms, parenting, visibility, modifiers, constraints
ob_cube.location = (0.0, 0.0, 0.0)
ob_cube.lock_rotations_4d = False
ob_cube.empty_display_type = 'ARROWS'
ob_cube.lineart.crease_threshold = 0.0
ob_light.location = (4.076, 1.005, 5.904)
ob_light.rotation_euler = (0.6503, 0.05522, 1.866)
ob_light.lock_rotations_4d = False
ob_light.empty_display_type = 'ARROWS'
ob_light.color = (0.0, 0.0, 0.0, 0.0)
ob_light.lineart.crease_threshold = 0.0
ob_camera.location = (7.359, -6.926, 4.958)
ob_camera.rotation_euler = (1.109, 0.0, 0.8149)
ob_camera.lock_rotations_4d = False
ob_camera.empty_display_type = 'ARROWS'
ob_camera.color = (0.0, 0.0, 0.0, 0.0)
ob_camera.display_type = 'WIRE'
ob_camera.lineart.crease_threshold = 0.0

# ---- collection membership
col_collection.objects.link(ob_cube)
col_collection.objects.link(ob_light)
col_collection.objects.link(ob_camera)

# ---- scene / render settings (as saved in the file)
scene.camera = ob_camera
scene.frame_start = 1; scene.frame_end = 250; scene.frame_set(1)
scene.render.engine = 'BLENDER_EEVEE_NEXT'
scene.cycles.use_denoising = False
scene.cycles.samples = 128
scene.cycles.sampling_pattern = 'TABULATED_SOBOL'
scene.cycles.use_adaptive_sampling = False
scene.cycles.use_light_tree = False
scene.view_settings.view_transform = 'Filmic'
bpy.context.view_layer.update()
